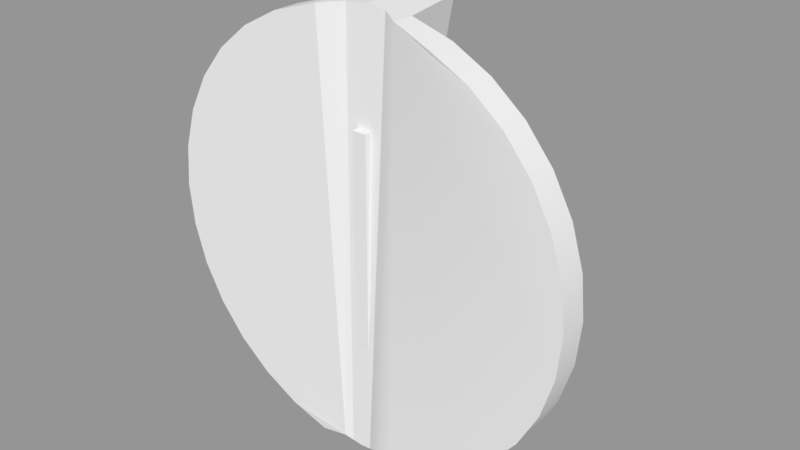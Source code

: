 # Source: drone.blend  (saved by Blender 2.79.0; exported with 4.5.12 LTS)
import bpy
from mathutils import Matrix  # noqa: F401  (used for matrix-valued properties, if any)

bpy.ops.wm.read_factory_settings(use_empty=True)
scene = bpy.context.scene
scene.name = 'definitions'

# ---- collections
col_collection_1 = bpy.data.collections.new('Collection 1'); scene.collection.children.link(col_collection_1)

# ---- meshes
me_blade = bpy.data.meshes.new('blade')
me_blade.from_pydata([(-1.0, -1.0, -1.0), (-1.0, -1.0, 1.0), (-1.0, 1.0, -1.0), (-1.0, 1.0, 1.0), (1.0, -1.0, -1.0), (1.0, -1.0, 1.0), (1.0, 1.0, -1.0), (1.0, 1.0, 1.0)], [], [(0, 1, 3, 2), (2, 3, 7, 6), (6, 7, 5, 4), (4, 5, 1, 0), (2, 6, 4, 0), (7, 3, 1, 5)])
me_blade.use_remesh_preserve_volume = False
me_blade.use_remesh_preserve_attributes = False
me_blade.use_mirror_vertex_groups = False
me_blade.update()
me_body = bpy.data.meshes.new('body')
me_body.from_pydata([(0.0, 0.15, -0.005), (0.0, 0.15, 0.01), (0.02926, 0.1471, -0.01), (0.02926, 0.1471, 0.01), (0.0574, 0.1386, -0.01), (0.0574, 0.1386, 0.01), (0.08334, 0.1247, -0.01), (0.08334, 0.1247, 0.01), (0.1061, 0.1061, -0.01), (0.1061, 0.1061, 0.01), (0.1247, 0.08334, -0.01), (0.1247, 0.08334, 0.01), (0.1386, 0.0574, -0.01), (0.1386, 0.0574, 0.01), (0.1471, 0.02926, -0.01), (0.1471, 0.02926, 0.01), (0.15, 1.132e-08, -0.01), (0.15, 1.132e-08, 0.01), (0.1471, -0.02926, -0.01), (0.1471, -0.02926, 0.01), (0.1386, -0.0574, -0.01), (0.1386, -0.0574, 0.01), (0.1247, -0.08334, -0.01), (0.1247, -0.08334, 0.01), (0.1061, -0.1061, -0.01), (0.1061, -0.1061, 0.01), (0.08334, -0.1247, -0.01), (0.08334, -0.1247, 0.01), (0.0574, -0.1386, -0.01), (0.0574, -0.1386, 0.01), (0.02926, -0.1471, -0.005), (0.02926, -0.1471, 0.01), (-4.891e-08, -0.15, 0.005), (-4.891e-08, -0.15, 0.06), (-0.02926, -0.1471, -0.005), (-0.02926, -0.1471, 0.01), (-0.0574, -0.1386, -0.01), (-0.0574, -0.1386, 0.01), (-0.08334, -0.1247, -0.01), (-0.08334, -0.1247, 0.01), (-0.1061, -0.1061, -0.01), (-0.1061, -0.1061, 0.01), (-0.1247, -0.08334, -0.01), (-0.1247, -0.08334, 0.01), (-0.1386, -0.0574, -0.01), (-0.1386, -0.0574, 0.01), (-0.1471, -0.02926, -0.01), (-0.1471, -0.02926, 0.01), (-0.15, 1.448e-07, -0.01), (-0.15, 1.448e-07, 0.01), (-0.1471, 0.02926, -0.01), (-0.1471, 0.02926, 0.01), (-0.1386, 0.0574, -0.01), (-0.1386, 0.0574, 0.01), (-0.1247, 0.08334, -0.01), (-0.1247, 0.08334, 0.01), (-0.1061, 0.1061, -0.01), (-0.1061, 0.1061, 0.01), (-0.08334, 0.1247, -0.01), (-0.08334, 0.1247, 0.01), (-0.0574, 0.1386, -0.01), (-0.0574, 0.1386, 0.01), (-0.02926, 0.1471, -0.01), (-0.02926, 0.1471, 0.01), (-4.888e-08, -0.14, 0.08), (0.02, -0.1471, 0.06), (-0.02, -0.1471, 0.06), (0.01463, 0.1486, -0.005), (-0.01463, 0.1486, -0.005), (0.01463, -0.1486, 0.005), (-0.01463, -0.1486, 0.005), (-0.007316, 0.1493, -0.005), (0.007316, 0.1493, -0.005)], [], [(0, 1, 3, 2, 67, 72), (2, 3, 5, 4), (4, 5, 7, 6), (6, 7, 9, 8), (8, 9, 11, 10), (10, 11, 13, 12), (12, 13, 15, 14), (14, 15, 17, 16), (16, 17, 19, 18), (18, 19, 21, 20), (20, 21, 23, 22), (22, 23, 25, 24), (24, 25, 27, 26), (26, 27, 29, 28), (28, 29, 31, 30), (30, 31, 33, 32, 69), (32, 33, 35, 34, 70), (34, 35, 37, 36), (36, 37, 39, 38), (38, 39, 41, 40), (40, 41, 43, 42), (42, 43, 45, 44), (44, 45, 47, 46), (46, 47, 49, 48), (48, 49, 51, 50), (50, 51, 53, 52), (52, 53, 55, 54), (54, 55, 57, 56), (56, 57, 59, 58), (58, 59, 61, 60), (60, 61, 63, 62), (62, 63, 1, 0, 71, 68), (37, 35, 1, 63, 61, 59, 57, 55, 53, 51, 49, 47, 45, 43, 41, 39), (3, 1, 31, 29, 27, 25, 23, 21, 19, 17, 15, 13, 11, 9, 7, 5), (65, 64, 33), (31, 1, 65), (66, 64, 1), (66, 33, 64), (1, 35, 66), (65, 1, 64), (34, 36, 38, 40, 42, 44, 46, 48, 50, 52, 54, 56, 58, 60, 62, 68), (67, 2, 4, 6, 8, 10, 12, 14, 16, 18, 20, 22, 24, 26, 28, 30), (33, 66, 35), (31, 65, 33), (72, 67, 30, 69), (69, 32, 0, 72), (71, 0, 32, 70), (70, 34, 68, 71)])
me_body.polygons.foreach_set('use_smooth', [1, 1, 1, 1, 1, 1, 1, 1, 1, 1, 1, 1, 1, 1, 1, 0, 0, 1, 1, 1, 1, 1, 1, 1, 1, 1, 1, 1, 1, 1, 1, 1, 0, 0, 0, 0, 0, 0, 0, 0, 1, 1, 0, 0, 1, 0, 1, 0])
_k = set([(0, 71), (0, 72), (1, 3), (1, 63), (2, 4), (2, 67), (3, 5), (4, 6), (5, 7), (6, 8), (7, 9), (8, 10), (9, 11), (10, 12), (11, 13), (12, 14), (13, 15), (14, 16), (15, 17), (16, 18), (17, 19), (18, 20), (19, 21), (20, 22), (21, 23), (22, 24), (23, 25), (24, 26), (25, 27), (26, 28), (27, 29), (28, 30), (29, 31), (34, 36), (35, 37), (36, 38), (37, 39), (38, 40), (39, 41), (40, 42), (41, 43), (42, 44), (43, 45), (44, 46), (45, 47), (46, 48), (47, 49), (48, 50), (49, 51), (50, 52), (51, 53), (52, 54), (53, 55), (54, 56), (55, 57), (56, 58), (57, 59), (58, 60), (59, 61), (60, 62), (61, 63), (62, 68), (67, 72), (68, 71)])
me_body.attributes.new('sharp_edge', 'BOOLEAN', 'EDGE').data.foreach_set('value', [ (min(e.vertices), max(e.vertices)) in _k for e in me_body.edges])
me_body.use_remesh_preserve_volume = False
me_body.use_remesh_preserve_attributes = False
me_body.use_mirror_vertex_groups = False
me_body.update()
me_body.normals_split_custom_set([tuple(v) for v in zip(*[iter([4.004e-07, 1.0, 2.448e-07, 4.004e-07, 1.0, 2.448e-07, 0.1951, 0.9808, 0.0, 0.2063, 0.9785, 0.0, 0.09802, 0.9952, 0.0, 0.09802, 0.9952, 0.0, 0.2063, 0.9785, 0.0, 0.1951, 0.9808, 0.0, 0.3827, 0.9239, 0.0, 0.3827, 0.9239, 0.0, 0.3827, 0.9239, 0.0, 0.3827, 0.9239, 0.0, 0.5556, 0.8315, 0.0, 0.5556, 0.8315, 0.0, 0.5556, 0.8315, 0.0, 0.5556, 0.8315, 0.0, 0.7071, 0.7071, 0.0, 0.7071, 0.7071, 0.0, 0.7071, 0.7071, 0.0, 0.7071, 0.7071, 0.0, 0.8315, 0.5556, 0.0, 0.8315, 0.5556, 0.0, 0.8315, 0.5556, 0.0, 0.8315, 0.5556, 0.0, 0.9239, 0.3827, 0.0, 0.9239, 0.3827, 0.0, 0.9239, 0.3827, 0.0, 0.9239, 0.3827, 0.0, 0.9808, 0.1951, 0.0, 0.9808, 0.1951, 0.0, 0.9808, 0.1951, 0.0, 0.9808, 0.1951, 0.0, 1.0, 1.906e-07, 0.0, 1.0, 1.906e-07, 0.0, 1.0, 1.906e-07, 0.0, 1.0, 1.906e-07, 0.0, 0.9808, -0.1951, 0.0, 0.9808, -0.1951, 0.0, 0.9808, -0.1951, 0.0, 0.9808, -0.1951, 0.0, 0.9239, -0.3827, 0.0, 0.9239, -0.3827, 0.0, 0.9239, -0.3827, 0.0, 0.9239, -0.3827, 0.0, 0.8315, -0.5556, 0.0, 0.8315, -0.5556, 0.0, 0.8315, -0.5556, 0.0, 0.8315, -0.5556, 0.0, 0.7071, -0.7071, 0.0, 0.7071, -0.7071, 0.0, 0.7071, -0.7071, 0.0, 0.7071, -0.7071, 0.0, 0.5556, -0.8315, 0.0, 0.5556, -0.8315, 0.0, 0.5556, -0.8315, 0.0, 0.5556, -0.8315, 0.0, 0.3827, -0.9239, 0.0, 0.3878, -0.9217, 0.0, 0.3878, -0.9217, 0.0, 0.3827, -0.9239, 0.0, 0.2903, -0.9569, 0.0, 0.2903, -0.9569, 0.0, 0.09802, -0.9952, 0.0, 0.09802, -0.9952, 0.0, 0.09802, -0.9952, 0.0, 0.09802, -0.9952, 0.0, 0.09802, -0.9952, 0.0, -0.09802, -0.9952, -2.436e-07, -0.09802, -0.9952, -2.436e-07, -0.09802, -0.9952, -2.436e-07, -0.09802, -0.9952, -2.436e-07, -0.09802, -0.9952, -2.436e-07, -0.2903, -0.9569, 0.0, -0.2903, -0.9569, 0.0, -0.3827, -0.9239, 0.0, -0.3878, -0.9217, 0.0, -0.3878, -0.9217, 0.0, -0.3827, -0.9239, 0.0, -0.5556, -0.8315, 0.0, -0.5556, -0.8315, 0.0, -0.5556, -0.8315, 0.0, -0.5556, -0.8315, 0.0, -0.7071, -0.7071, 0.0, -0.7071, -0.7071, 0.0, -0.7071, -0.7071, 0.0, -0.7071, -0.7071, 0.0, -0.8315, -0.5556, 0.0, -0.8315, -0.5556, 0.0, -0.8315, -0.5556, 0.0, -0.8315, -0.5556, 0.0, -0.9239, -0.3827, 0.0, -0.9239, -0.3827, 0.0, -0.9239, -0.3827, 0.0, -0.9239, -0.3827, 0.0, -0.9808, -0.1951, 0.0, -0.9808, -0.1951, 0.0, -0.9808, -0.1951, 0.0, -0.9808, -0.1951, 0.0, -1.0, 1.196e-06, 0.0, -1.0, 1.196e-06, 0.0, -1.0, 1.196e-06, 0.0, -1.0, 1.196e-06, 0.0, -0.9808, 0.1951, 0.0, -0.9808, 0.1951, 0.0, -0.9808, 0.1951, 0.0, -0.9808, 0.1951, 0.0, -0.9239, 0.3827, 0.0, -0.9239, 0.3827, 0.0, -0.9239, 0.3827, 0.0, -0.9239, 0.3827, 0.0, -0.8315, 0.5556, 0.0, -0.8315, 0.5556, 0.0, -0.8315, 0.5556, 0.0, -0.8315, 0.5556, 0.0, -0.7071, 0.7071, 0.0, -0.7071, 0.7071, 0.0, -0.7071, 0.7071, 0.0, -0.7071, 0.7071, 0.0, -0.5556, 0.8315, 0.0, -0.5556, 0.8315, 0.0, -0.5556, 0.8315, 0.0, -0.5556, 0.8315, 0.0, -0.3827, 0.9239, 0.0, -0.3827, 0.9239, 0.0, -0.3827, 0.9239, 0.0, -0.3827, 0.9239, 0.0, -0.1951, 0.9808, 2.448e-07, -0.2063, 0.9785, 2.163e-07, -0.2063, 0.9785, 2.163e-07, -0.1951, 0.9808, 2.448e-07, 4.004e-07, 1.0, 2.448e-07, 4.004e-07, 1.0, 2.448e-07, -0.09802, 0.9952, 4.873e-07, -0.09802, 0.9952, 4.873e-07, 5.21e-09, 0.0, 1.0, 5.21e-09, 0.0, 1.0, 5.21e-09, 0.0, 1.0, 5.21e-09, 0.0, 1.0, 5.21e-09, 0.0, 1.0, 5.21e-09, 0.0, 1.0, 5.21e-09, 0.0, 1.0, 5.21e-09, 0.0, 1.0, 5.21e-09, 0.0, 1.0, 5.21e-09, 0.0, 1.0, 5.21e-09, 0.0, 1.0, 5.21e-09, 0.0, 1.0, 5.21e-09, 0.0, 1.0, 5.21e-09, 0.0, 1.0, 5.21e-09, 0.0, 1.0, 5.21e-09, 0.0, 1.0, -3.315e-09, 0.0, 1.0, -3.315e-09, 0.0, 1.0, -3.315e-09, 0.0, 1.0, -3.315e-09, 0.0, 1.0, -3.315e-09, 0.0, 1.0, -3.315e-09, 0.0, 1.0, -3.315e-09, 0.0, 1.0, -3.315e-09, 0.0, 1.0, -3.315e-09, 0.0, 1.0, -3.315e-09, 0.0, 1.0, -3.315e-09, 0.0, 1.0, -3.315e-09, 0.0, 1.0, -3.315e-09, 0.0, 1.0, -3.315e-09, 0.0, 1.0, -3.315e-09, 0.0, 1.0, -3.315e-09, 0.0, 1.0, 0.1278, -0.8871, 0.4435, 0.1278, -0.8871, 0.4435, 0.1278, -0.8871, 0.4435, 0.9787, 0.09639, 0.1813, 0.9787, 0.09639, 0.1813, 0.9787, 0.09639, 0.1813, -0.726, 0.1614, 0.6685, -0.726, 0.1614, 0.6685, -0.726, 0.1614, 0.6685, -0.1278, -0.8871, 0.4435, -0.1278, -0.8871, 0.4435, -0.1278, -0.8871, 0.4435, -0.9787, 0.09639, 0.1813, -0.9787, 0.09639, 0.1813, -0.9787, 0.09639, 0.1813, 0.726, 0.1614, 0.6685, 0.726, 0.1614, 0.6685, 0.726, 0.1614, 0.6685, 0.0508, -0.003737, -0.9987, 0.0508, -0.003737, -0.9987, 0.0508, -0.003737, -0.9987, 0.0508, -0.003737, -0.9987, 0.0508, -0.003737, -0.9987, 0.0508, -0.003737, -0.9987, 0.0508, -0.003737, -0.9987, 0.0508, -0.003737, -0.9987, 0.0508, -0.003737, -0.9987, 0.0508, -0.003737, -0.9987, 0.0508, -0.003737, -0.9987, 0.0508, -0.003737, -0.9987, 0.0508, -0.003737, -0.9987, 0.0508, -0.003737, -0.9987, 0.0508, -0.003737, -0.9987, 0.0508, -0.003737, -0.9987, -0.2532, -0.01874, -0.9672, -0.0508, -0.003737, -0.9987, -0.0508, -0.003737, -0.9987, -0.0508, -0.003737, -0.9987, -0.0508, -0.003737, -0.9987, -0.0508, -0.003737, -0.9987, -0.0508, -0.003737, -0.9987, -0.0508, -0.003737, -0.9987, -0.0508, -0.003737, -0.9987, -0.0508, -0.003737, -0.9987, -0.0508, -0.003737, -0.9987, -0.0508, -0.003737, -0.9987, -0.0508, -0.003737, -0.9987, -0.0508, -0.003737, -0.9987, -0.0508, -0.003737, -0.9987, -0.254, -0.0188, -0.967, -0.1426, -0.9894, 0.02641, -0.1426, -0.9894, 0.02641, -0.1426, -0.9894, 0.02641, 0.1426, -0.9894, 0.02641, 0.1426, -0.9894, 0.02641, 0.1426, -0.9894, 0.02641, -0.4136, -0.03063, -0.9099, -0.2532, -0.01874, -0.9672, -0.254, -0.0188, -0.967, -0.4136, -0.03063, -0.9099, 0.001097, -0.03342, -0.9994, 0.001097, -0.03342, -0.9994, 0.001097, -0.03342, -0.9994, 0.001097, -0.03342, -0.9994, -0.001097, -0.03342, -0.9994, -0.001097, -0.03342, -0.9994, -0.001097, -0.03342, -0.9994, -0.001097, -0.03342, -0.9994, 0.4136, -0.03063, -0.9099, 0.4136, -0.03063, -0.9099, 0.4136, -0.03063, -0.9099, 0.4136, -0.03063, -0.9099])] * 3)])

# ---- objects
ob_rotor = bpy.data.objects.new('rotor', me_blade)
ob_body = bpy.data.objects.new('body', me_body)

# ---- transforms, parenting, visibility, modifiers, constraints
ob_rotor.location = (0.0, 0.0, 0.0)
ob_rotor.rotation_euler = (-1.571, 1.571, 0.0)
ob_rotor.scale = (0.075, 0.005, 0.0025)
ob_rotor.lineart.crease_threshold = 0.0
ob_body.location = (0.0, 0.0, 0.0)
ob_body.rotation_euler = (-1.571, -0.0, 0.0)
ob_body.lineart.crease_threshold = 0.0
_m = ob_body.modifiers.new('EdgeSplit', 'EDGE_SPLIT')

# ---- collection membership
col_collection_1.objects.link(ob_rotor)
col_collection_1.objects.link(ob_body)

# ---- scene / render settings (as saved in the file)
scene.frame_start = 1; scene.frame_end = 250; scene.frame_set(1)
scene.render.engine = 'BLENDER_EEVEE_NEXT'
scene.render.resolution_percentage = 50
scene.render.dither_intensity = 0.0
scene.cycles.use_denoising = False
scene.cycles.samples = 128
scene.cycles.sampling_pattern = 'TABULATED_SOBOL'
scene.cycles.use_adaptive_sampling = False
scene.cycles.use_light_tree = False
scene.cycles.blur_glossy = 0.0
scene.cycles.sample_clamp_indirect = 0.0
scene.view_settings.view_transform = 'Standard'
bpy.context.view_layer.update()

# ---- added for rendering (the .blend has no active camera and no usable light): camera, sun + grey world if the file has none
cam_auto = bpy.data.cameras.new('AutoCamera')
cam_auto.lens = 50.0
cam_auto.sensor_width = 36.0
cam_auto.clip_end = 1000.0
ob_auto_camera = bpy.data.objects.new('AutoCamera', cam_auto)
scene.collection.objects.link(ob_auto_camera)
ob_auto_camera.location = (0.401275, -0.446529, 0.32102)
ob_auto_camera.rotation_euler = (1.09748, -7.21219e-08, 0.694738)
scene.camera = ob_auto_camera
light_auto_sun = bpy.data.lights.new('AutoSun', 'SUN')
light_auto_sun.energy = 3.0
light_auto_sun.angle = 0.0523599
ob_auto_sun = bpy.data.objects.new('AutoSun', light_auto_sun)
scene.collection.objects.link(ob_auto_sun)
ob_auto_sun.rotation_euler = (0.872665, 0.174533, 0.523599)
if scene.world is None:
    world_auto = bpy.data.worlds.new('AutoWorld')
    world_auto.color = (0.3, 0.3, 0.3)
    scene.world = world_auto
bpy.context.view_layer.update()
